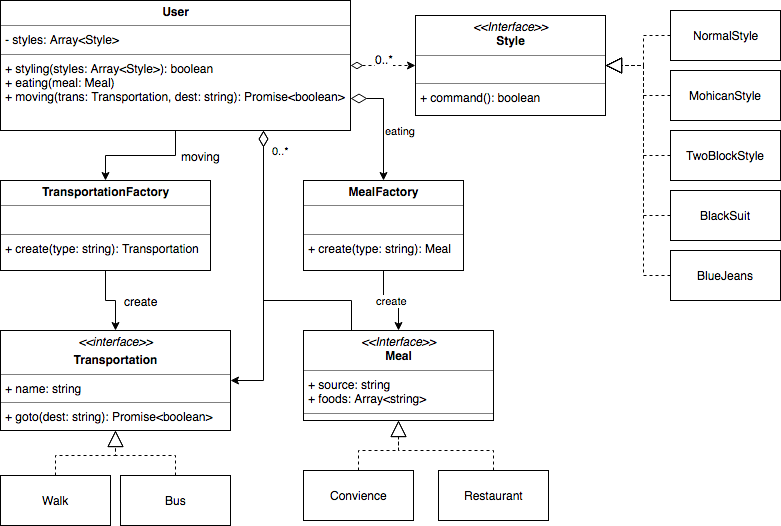

The diagram above was exported from draw.io. Its source (the exported page's mxGraphModel, read from the mxfile embedded in the PNG):
<mxGraphModel dx="838" dy="708" grid="1" gridSize="10" guides="1" tooltips="1" connect="1" arrows="1" fold="1" page="1" pageScale="1" pageWidth="827" pageHeight="1169" math="0" shadow="0">
  <root>
    <mxCell id="DHXHZx8cD3hVXYOGl--d-0" />
    <mxCell id="DHXHZx8cD3hVXYOGl--d-1" parent="DHXHZx8cD3hVXYOGl--d-0" />
    <mxCell id="DHXHZx8cD3hVXYOGl--d-14" style="edgeStyle=orthogonalEdgeStyle;rounded=0;orthogonalLoop=1;jettySize=auto;html=1;entryX=0;entryY=0.5;entryDx=0;entryDy=0;dashed=1;startArrow=diamondThin;startFill=0;startSize=10;endArrow=classic;endFill=1;endSize=6;" edge="1" parent="DHXHZx8cD3hVXYOGl--d-1" source="DHXHZx8cD3hVXYOGl--d-2" target="DHXHZx8cD3hVXYOGl--d-3">
      <mxGeometry relative="1" as="geometry" />
    </mxCell>
    <mxCell id="DHXHZx8cD3hVXYOGl--d-15" value="0..*" style="text;html=1;resizable=0;points=[];align=center;verticalAlign=middle;labelBackgroundColor=#ffffff;" vertex="1" connectable="0" parent="DHXHZx8cD3hVXYOGl--d-14">
      <mxGeometry x="-0.1692" y="-2" relative="1" as="geometry">
        <mxPoint x="6" y="-9" as="offset" />
      </mxGeometry>
    </mxCell>
    <mxCell id="A9xLh2gG2f18WaHcao6I-4" style="edgeStyle=orthogonalEdgeStyle;rounded=0;orthogonalLoop=1;jettySize=auto;html=1;entryX=0.5;entryY=0;entryDx=0;entryDy=0;startArrow=none;startFill=0;startSize=10;endArrow=classic;endFill=1;endSize=6;" edge="1" parent="DHXHZx8cD3hVXYOGl--d-1" source="DHXHZx8cD3hVXYOGl--d-2" target="A9xLh2gG2f18WaHcao6I-2">
      <mxGeometry relative="1" as="geometry" />
    </mxCell>
    <mxCell id="A9xLh2gG2f18WaHcao6I-9" value="&lt;div&gt;moving&lt;/div&gt;" style="text;html=1;resizable=0;points=[];align=center;verticalAlign=middle;labelBackgroundColor=#ffffff;" vertex="1" connectable="0" parent="A9xLh2gG2f18WaHcao6I-4">
      <mxGeometry x="-0.6" y="-4" relative="1" as="geometry">
        <mxPoint x="29" y="1" as="offset" />
      </mxGeometry>
    </mxCell>
    <mxCell id="A9xLh2gG2f18WaHcao6I-8" value="0..*" style="edgeStyle=orthogonalEdgeStyle;rounded=0;orthogonalLoop=1;jettySize=auto;html=1;entryX=1;entryY=0.5;entryDx=0;entryDy=0;startArrow=diamondThin;startFill=0;startSize=14;endArrow=classic;endFill=1;endSize=6;exitX=0.75;exitY=1;exitDx=0;exitDy=0;" edge="1" parent="DHXHZx8cD3hVXYOGl--d-1" source="DHXHZx8cD3hVXYOGl--d-2" target="A9xLh2gG2f18WaHcao6I-1">
      <mxGeometry x="-0.8587" y="17" relative="1" as="geometry">
        <mxPoint as="offset" />
      </mxGeometry>
    </mxCell>
    <mxCell id="yDR-3oEyYbQvsBxc9PGN-5" value="eating" style="edgeStyle=orthogonalEdgeStyle;rounded=0;orthogonalLoop=1;jettySize=auto;html=1;exitX=1;exitY=0.75;exitDx=0;exitDy=0;entryX=0.5;entryY=0;entryDx=0;entryDy=0;startArrow=diamondThin;startFill=0;startSize=14;endArrow=classic;endFill=1;endSize=6;" edge="1" parent="DHXHZx8cD3hVXYOGl--d-1" source="DHXHZx8cD3hVXYOGl--d-2" target="yDR-3oEyYbQvsBxc9PGN-0">
      <mxGeometry x="0.1304" y="17" relative="1" as="geometry">
        <mxPoint as="offset" />
      </mxGeometry>
    </mxCell>
    <mxCell id="DHXHZx8cD3hVXYOGl--d-2" value="&lt;p style=&quot;margin: 0px ; margin-top: 4px ; text-align: center&quot;&gt;&lt;b&gt;User&lt;/b&gt;&lt;br&gt;&lt;/p&gt;&lt;hr size=&quot;1&quot;&gt;&lt;p style=&quot;margin: 0px ; margin-left: 4px&quot;&gt;- styles: Array&amp;lt;Style&amp;gt;&lt;br&gt;&lt;/p&gt;&lt;hr size=&quot;1&quot;&gt;&lt;p style=&quot;margin: 0px ; margin-left: 4px&quot;&gt;+ styling(styles: Array&amp;lt;Style&amp;gt;): boolean&lt;/p&gt;&lt;p style=&quot;margin: 0px ; margin-left: 4px&quot;&gt;+ eating(meal: Meal)&lt;/p&gt;&lt;p style=&quot;margin: 0px ; margin-left: 4px&quot;&gt;+ moving(trans: Transportation, dest: string): Promise&amp;lt;boolean&amp;gt;&lt;br&gt;&lt;/p&gt;" style="verticalAlign=top;align=left;overflow=fill;fontSize=12;fontFamily=Helvetica;html=1;" vertex="1" parent="DHXHZx8cD3hVXYOGl--d-1">
      <mxGeometry x="20" y="20" width="350" height="130" as="geometry" />
    </mxCell>
    <mxCell id="DHXHZx8cD3hVXYOGl--d-3" value="&lt;p style=&quot;margin: 0px ; margin-top: 4px ; text-align: center&quot;&gt;&lt;i&gt;&amp;lt;&amp;lt;Interface&amp;gt;&amp;gt;&lt;/i&gt;&lt;br&gt;&lt;b&gt;Style&lt;/b&gt;&lt;/p&gt;&lt;hr size=&quot;1&quot;&gt;&lt;p style=&quot;margin: 0px ; margin-left: 4px&quot;&gt;&lt;br&gt;&lt;/p&gt;&lt;hr size=&quot;1&quot;&gt;&lt;p style=&quot;margin: 0px ; margin-left: 4px&quot;&gt;+ command(): boolean&lt;br&gt;&lt;/p&gt;" style="verticalAlign=top;align=left;overflow=fill;fontSize=12;fontFamily=Helvetica;html=1;" vertex="1" parent="DHXHZx8cD3hVXYOGl--d-1">
      <mxGeometry x="435" y="35" width="190" height="100" as="geometry" />
    </mxCell>
    <mxCell id="DHXHZx8cD3hVXYOGl--d-9" style="edgeStyle=orthogonalEdgeStyle;rounded=0;orthogonalLoop=1;jettySize=auto;html=1;startArrow=none;startFill=0;startSize=10;endArrow=block;endFill=0;endSize=14;dashed=1;" edge="1" parent="DHXHZx8cD3hVXYOGl--d-1" source="DHXHZx8cD3hVXYOGl--d-4" target="DHXHZx8cD3hVXYOGl--d-3">
      <mxGeometry relative="1" as="geometry" />
    </mxCell>
    <mxCell id="DHXHZx8cD3hVXYOGl--d-4" value="NormalStyle" style="html=1;" vertex="1" parent="DHXHZx8cD3hVXYOGl--d-1">
      <mxGeometry x="690" y="30" width="110" height="50" as="geometry" />
    </mxCell>
    <mxCell id="DHXHZx8cD3hVXYOGl--d-10" style="edgeStyle=orthogonalEdgeStyle;rounded=0;orthogonalLoop=1;jettySize=auto;html=1;entryX=1;entryY=0.5;entryDx=0;entryDy=0;dashed=1;startArrow=none;startFill=0;startSize=10;endArrow=block;endFill=0;endSize=14;" edge="1" parent="DHXHZx8cD3hVXYOGl--d-1" source="DHXHZx8cD3hVXYOGl--d-5" target="DHXHZx8cD3hVXYOGl--d-3">
      <mxGeometry relative="1" as="geometry" />
    </mxCell>
    <mxCell id="DHXHZx8cD3hVXYOGl--d-5" value="MohicanStyle" style="html=1;" vertex="1" parent="DHXHZx8cD3hVXYOGl--d-1">
      <mxGeometry x="690" y="90" width="110" height="50" as="geometry" />
    </mxCell>
    <mxCell id="DHXHZx8cD3hVXYOGl--d-11" style="edgeStyle=orthogonalEdgeStyle;rounded=0;orthogonalLoop=1;jettySize=auto;html=1;entryX=1;entryY=0.5;entryDx=0;entryDy=0;dashed=1;startArrow=none;startFill=0;startSize=10;endArrow=block;endFill=0;endSize=14;" edge="1" parent="DHXHZx8cD3hVXYOGl--d-1" source="DHXHZx8cD3hVXYOGl--d-6" target="DHXHZx8cD3hVXYOGl--d-3">
      <mxGeometry relative="1" as="geometry" />
    </mxCell>
    <mxCell id="DHXHZx8cD3hVXYOGl--d-6" value="TwoBlockStyle" style="html=1;" vertex="1" parent="DHXHZx8cD3hVXYOGl--d-1">
      <mxGeometry x="690" y="150" width="110" height="50" as="geometry" />
    </mxCell>
    <mxCell id="DHXHZx8cD3hVXYOGl--d-12" style="edgeStyle=orthogonalEdgeStyle;rounded=0;orthogonalLoop=1;jettySize=auto;html=1;entryX=1;entryY=0.5;entryDx=0;entryDy=0;dashed=1;startArrow=none;startFill=0;startSize=10;endArrow=block;endFill=0;endSize=14;" edge="1" parent="DHXHZx8cD3hVXYOGl--d-1" source="DHXHZx8cD3hVXYOGl--d-7" target="DHXHZx8cD3hVXYOGl--d-3">
      <mxGeometry relative="1" as="geometry" />
    </mxCell>
    <mxCell id="DHXHZx8cD3hVXYOGl--d-7" value="BlackSuit" style="html=1;" vertex="1" parent="DHXHZx8cD3hVXYOGl--d-1">
      <mxGeometry x="690" y="210" width="110" height="50" as="geometry" />
    </mxCell>
    <mxCell id="DHXHZx8cD3hVXYOGl--d-13" style="edgeStyle=orthogonalEdgeStyle;rounded=0;orthogonalLoop=1;jettySize=auto;html=1;entryX=1;entryY=0.5;entryDx=0;entryDy=0;dashed=1;startArrow=none;startFill=0;startSize=10;endArrow=block;endFill=0;endSize=14;" edge="1" parent="DHXHZx8cD3hVXYOGl--d-1" source="DHXHZx8cD3hVXYOGl--d-8" target="DHXHZx8cD3hVXYOGl--d-3">
      <mxGeometry relative="1" as="geometry" />
    </mxCell>
    <mxCell id="DHXHZx8cD3hVXYOGl--d-8" value="BlueJeans" style="html=1;" vertex="1" parent="DHXHZx8cD3hVXYOGl--d-1">
      <mxGeometry x="690" y="270" width="110" height="50" as="geometry" />
    </mxCell>
    <mxCell id="A9xLh2gG2f18WaHcao6I-1" value="&lt;p style=&quot;margin: 0px ; margin-top: 4px ; text-align: center&quot;&gt;&lt;i&gt;&amp;lt;&amp;lt;interface&amp;gt;&amp;gt;&lt;/i&gt;&lt;b&gt;&lt;br&gt;&lt;/b&gt;&lt;/p&gt;&lt;p style=&quot;margin: 0px ; margin-top: 4px ; text-align: center&quot;&gt;&lt;b&gt;Transportation&lt;/b&gt;&lt;/p&gt;&lt;hr size=&quot;1&quot;&gt;&lt;p style=&quot;margin: 0px ; margin-left: 4px&quot;&gt;+ name: string&lt;br&gt;&lt;/p&gt;&lt;hr size=&quot;1&quot;&gt;&lt;p style=&quot;margin: 0px ; margin-left: 4px&quot;&gt;+ goto(dest: string): Promise&amp;lt;boolean&amp;gt;&lt;br&gt;&lt;/p&gt;" style="verticalAlign=top;align=left;overflow=fill;fontSize=12;fontFamily=Helvetica;html=1;" vertex="1" parent="DHXHZx8cD3hVXYOGl--d-1">
      <mxGeometry x="20" y="350" width="230" height="100" as="geometry" />
    </mxCell>
    <mxCell id="A9xLh2gG2f18WaHcao6I-5" value="" style="edgeStyle=orthogonalEdgeStyle;rounded=0;orthogonalLoop=1;jettySize=auto;html=1;startArrow=none;startFill=0;startSize=10;endArrow=classic;endFill=1;endSize=6;" edge="1" parent="DHXHZx8cD3hVXYOGl--d-1" source="A9xLh2gG2f18WaHcao6I-2" target="A9xLh2gG2f18WaHcao6I-1">
      <mxGeometry relative="1" as="geometry" />
    </mxCell>
    <mxCell id="A9xLh2gG2f18WaHcao6I-6" value="create" style="text;html=1;resizable=0;points=[];align=center;verticalAlign=middle;labelBackgroundColor=#ffffff;" vertex="1" connectable="0" parent="A9xLh2gG2f18WaHcao6I-5">
      <mxGeometry x="0.0571" y="2" relative="1" as="geometry">
        <mxPoint x="28" y="2" as="offset" />
      </mxGeometry>
    </mxCell>
    <mxCell id="A9xLh2gG2f18WaHcao6I-2" value="&lt;p style=&quot;margin: 0px ; margin-top: 4px ; text-align: center&quot;&gt;&lt;b&gt;TransportationFactory&lt;/b&gt;&lt;/p&gt;&lt;hr size=&quot;1&quot;&gt;&lt;p style=&quot;margin: 0px ; margin-left: 4px&quot;&gt;&lt;br&gt;&lt;/p&gt;&lt;hr size=&quot;1&quot;&gt;&lt;p style=&quot;margin: 0px ; margin-left: 4px&quot;&gt;+ create(type: string): Transportation&lt;/p&gt;" style="verticalAlign=top;align=left;overflow=fill;fontSize=12;fontFamily=Helvetica;html=1;" vertex="1" parent="DHXHZx8cD3hVXYOGl--d-1">
      <mxGeometry x="20" y="200" width="210" height="90" as="geometry" />
    </mxCell>
    <mxCell id="yDR-3oEyYbQvsBxc9PGN-3" value="create" style="edgeStyle=orthogonalEdgeStyle;rounded=0;orthogonalLoop=1;jettySize=auto;html=1;startArrow=none;startFill=0;startSize=14;endArrow=classic;endFill=1;endSize=6;" edge="1" parent="DHXHZx8cD3hVXYOGl--d-1" source="yDR-3oEyYbQvsBxc9PGN-0" target="yDR-3oEyYbQvsBxc9PGN-2">
      <mxGeometry relative="1" as="geometry" />
    </mxCell>
    <mxCell id="yDR-3oEyYbQvsBxc9PGN-0" value="&lt;p style=&quot;margin: 0px ; margin-top: 4px ; text-align: center&quot;&gt;&lt;b&gt;MealFactory&lt;/b&gt;&lt;/p&gt;&lt;hr size=&quot;1&quot;&gt;&lt;p style=&quot;margin: 0px ; margin-left: 4px&quot;&gt;&lt;br&gt;&lt;/p&gt;&lt;hr size=&quot;1&quot;&gt;&lt;p style=&quot;margin: 0px ; margin-left: 4px&quot;&gt;+ create(type: string): Meal&lt;/p&gt;" style="verticalAlign=top;align=left;overflow=fill;fontSize=12;fontFamily=Helvetica;html=1;" vertex="1" parent="DHXHZx8cD3hVXYOGl--d-1">
      <mxGeometry x="323" y="200" width="160" height="90" as="geometry" />
    </mxCell>
    <mxCell id="yDR-3oEyYbQvsBxc9PGN-15" style="edgeStyle=orthogonalEdgeStyle;rounded=0;orthogonalLoop=1;jettySize=auto;html=1;entryX=0.75;entryY=1;entryDx=0;entryDy=0;startArrow=none;startFill=0;startSize=14;endArrow=diamondThin;endFill=0;endSize=14;exitX=0.25;exitY=0;exitDx=0;exitDy=0;" edge="1" parent="DHXHZx8cD3hVXYOGl--d-1" source="yDR-3oEyYbQvsBxc9PGN-2" target="DHXHZx8cD3hVXYOGl--d-2">
      <mxGeometry relative="1" as="geometry">
        <Array as="points">
          <mxPoint x="371" y="320" />
          <mxPoint x="283" y="320" />
        </Array>
      </mxGeometry>
    </mxCell>
    <mxCell id="yDR-3oEyYbQvsBxc9PGN-2" value="&lt;p style=&quot;margin: 0px ; margin-top: 4px ; text-align: center&quot;&gt;&lt;i&gt;&amp;lt;&amp;lt;Interface&amp;gt;&amp;gt;&lt;/i&gt;&lt;br&gt;&lt;b&gt;Meal&lt;/b&gt;&lt;/p&gt;&lt;hr size=&quot;1&quot;&gt;&lt;p style=&quot;margin: 0px ; margin-left: 4px&quot;&gt;+ source: string&lt;/p&gt;&lt;p style=&quot;margin: 0px ; margin-left: 4px&quot;&gt;+ foods: Array&amp;lt;string&amp;gt;&lt;br&gt;&lt;/p&gt;&lt;hr size=&quot;1&quot;&gt;&lt;p style=&quot;margin: 0px ; margin-left: 4px&quot;&gt;&lt;br&gt;&lt;/p&gt;" style="verticalAlign=top;align=left;overflow=fill;fontSize=12;fontFamily=Helvetica;html=1;" vertex="1" parent="DHXHZx8cD3hVXYOGl--d-1">
      <mxGeometry x="323" y="350" width="190" height="90" as="geometry" />
    </mxCell>
    <mxCell id="yDR-3oEyYbQvsBxc9PGN-8" style="edgeStyle=orthogonalEdgeStyle;rounded=0;orthogonalLoop=1;jettySize=auto;html=1;exitX=0.5;exitY=0;exitDx=0;exitDy=0;entryX=0.5;entryY=1;entryDx=0;entryDy=0;startArrow=none;startFill=0;startSize=14;endArrow=block;endFill=0;endSize=14;dashed=1;" edge="1" parent="DHXHZx8cD3hVXYOGl--d-1" source="yDR-3oEyYbQvsBxc9PGN-6" target="A9xLh2gG2f18WaHcao6I-1">
      <mxGeometry relative="1" as="geometry" />
    </mxCell>
    <mxCell id="yDR-3oEyYbQvsBxc9PGN-6" value="Walk" style="html=1;" vertex="1" parent="DHXHZx8cD3hVXYOGl--d-1">
      <mxGeometry x="20" y="495" width="110" height="50" as="geometry" />
    </mxCell>
    <mxCell id="yDR-3oEyYbQvsBxc9PGN-9" style="edgeStyle=orthogonalEdgeStyle;rounded=0;orthogonalLoop=1;jettySize=auto;html=1;exitX=0.5;exitY=0;exitDx=0;exitDy=0;entryX=0.5;entryY=1;entryDx=0;entryDy=0;dashed=1;startArrow=none;startFill=0;startSize=14;endArrow=block;endFill=0;endSize=14;" edge="1" parent="DHXHZx8cD3hVXYOGl--d-1" source="yDR-3oEyYbQvsBxc9PGN-7" target="A9xLh2gG2f18WaHcao6I-1">
      <mxGeometry relative="1" as="geometry" />
    </mxCell>
    <mxCell id="yDR-3oEyYbQvsBxc9PGN-7" value="Bus" style="html=1;" vertex="1" parent="DHXHZx8cD3hVXYOGl--d-1">
      <mxGeometry x="140" y="495" width="110" height="50" as="geometry" />
    </mxCell>
    <mxCell id="yDR-3oEyYbQvsBxc9PGN-12" style="edgeStyle=orthogonalEdgeStyle;rounded=0;orthogonalLoop=1;jettySize=auto;html=1;exitX=0.5;exitY=0;exitDx=0;exitDy=0;entryX=0.5;entryY=1;entryDx=0;entryDy=0;dashed=1;startArrow=none;startFill=0;startSize=14;endArrow=block;endFill=0;endSize=14;" edge="1" parent="DHXHZx8cD3hVXYOGl--d-1" source="yDR-3oEyYbQvsBxc9PGN-10" target="yDR-3oEyYbQvsBxc9PGN-2">
      <mxGeometry relative="1" as="geometry" />
    </mxCell>
    <mxCell id="yDR-3oEyYbQvsBxc9PGN-10" value="Convience" style="html=1;" vertex="1" parent="DHXHZx8cD3hVXYOGl--d-1">
      <mxGeometry x="323" y="490" width="110" height="50" as="geometry" />
    </mxCell>
    <mxCell id="yDR-3oEyYbQvsBxc9PGN-13" style="edgeStyle=orthogonalEdgeStyle;rounded=0;orthogonalLoop=1;jettySize=auto;html=1;dashed=1;startArrow=none;startFill=0;startSize=14;endArrow=block;endFill=0;endSize=14;" edge="1" parent="DHXHZx8cD3hVXYOGl--d-1" source="yDR-3oEyYbQvsBxc9PGN-11" target="yDR-3oEyYbQvsBxc9PGN-2">
      <mxGeometry relative="1" as="geometry" />
    </mxCell>
    <mxCell id="yDR-3oEyYbQvsBxc9PGN-11" value="Restaurant" style="html=1;" vertex="1" parent="DHXHZx8cD3hVXYOGl--d-1">
      <mxGeometry x="458" y="490" width="110" height="50" as="geometry" />
    </mxCell>
  </root>
</mxGraphModel>